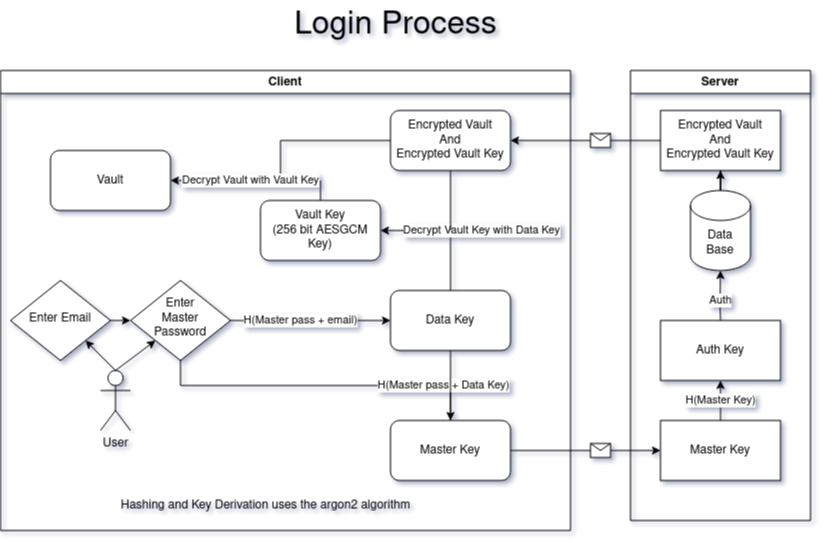

The diagram above was exported from draw.io. Its source (the exported page's mxGraphModel, read from the mxfile embedded in the PNG):
<mxGraphModel dx="1177" dy="603" grid="0" gridSize="10" guides="1" tooltips="1" connect="1" arrows="1" fold="1" page="1" pageScale="1" pageWidth="827" pageHeight="583" background="none" math="0" shadow="1">
  <root>
    <mxCell id="WIyWlLk6GJQsqaUBKTNV-0" />
    <mxCell id="WIyWlLk6GJQsqaUBKTNV-1" parent="WIyWlLk6GJQsqaUBKTNV-0" />
    <mxCell id="WIyWlLk6GJQsqaUBKTNV-6" value="Enter Email" style="rhombus;whiteSpace=wrap;html=1;shadow=0;fontFamily=Helvetica;fontSize=12;align=center;strokeWidth=1;spacing=6;spacingTop=-4;" parent="WIyWlLk6GJQsqaUBKTNV-1" vertex="1">
      <mxGeometry x="10" y="280" width="100" height="80" as="geometry" />
    </mxCell>
    <mxCell id="WIyWlLk6GJQsqaUBKTNV-10" value="&lt;div&gt;Enter&lt;/div&gt;&lt;div&gt;Master Password&lt;/div&gt;" style="rhombus;whiteSpace=wrap;html=1;shadow=0;fontFamily=Helvetica;fontSize=12;align=center;strokeWidth=1;spacing=6;spacingTop=-4;" parent="WIyWlLk6GJQsqaUBKTNV-1" vertex="1">
      <mxGeometry x="130" y="280" width="100" height="80" as="geometry" />
    </mxCell>
    <mxCell id="1oE7bRje4MNZMSpt94hg-0" value="" style="endArrow=classic;html=1;rounded=0;exitX=1;exitY=0.5;exitDx=0;exitDy=0;entryX=0;entryY=0.5;entryDx=0;entryDy=0;" edge="1" parent="WIyWlLk6GJQsqaUBKTNV-1" source="WIyWlLk6GJQsqaUBKTNV-6" target="WIyWlLk6GJQsqaUBKTNV-10">
      <mxGeometry width="50" height="50" relative="1" as="geometry">
        <mxPoint x="130" y="320" as="sourcePoint" />
        <mxPoint x="150" y="319.5" as="targetPoint" />
      </mxGeometry>
    </mxCell>
    <mxCell id="1oE7bRje4MNZMSpt94hg-18" value="" style="endArrow=none;html=1;rounded=0;entryX=0.5;entryY=1;entryDx=0;entryDy=0;exitX=0.5;exitY=0;exitDx=0;exitDy=0;" edge="1" parent="WIyWlLk6GJQsqaUBKTNV-1" source="1oE7bRje4MNZMSpt94hg-12" target="WIyWlLk6GJQsqaUBKTNV-10">
      <mxGeometry width="50" height="50" relative="1" as="geometry">
        <mxPoint x="360" y="385" as="sourcePoint" />
        <mxPoint x="460" y="320" as="targetPoint" />
        <Array as="points">
          <mxPoint x="450" y="385" />
          <mxPoint x="180" y="385" />
        </Array>
      </mxGeometry>
    </mxCell>
    <mxCell id="1oE7bRje4MNZMSpt94hg-75" value="&lt;div&gt;H(Master pass + Data Key)&lt;/div&gt;" style="edgeLabel;html=1;align=center;verticalAlign=middle;resizable=0;points=[];" vertex="1" connectable="0" parent="1oE7bRje4MNZMSpt94hg-18">
      <mxGeometry x="-0.0384" relative="1" as="geometry">
        <mxPoint x="116" as="offset" />
      </mxGeometry>
    </mxCell>
    <mxCell id="1oE7bRje4MNZMSpt94hg-24" value="" style="endArrow=classic;html=1;rounded=0;exitX=1;exitY=0.5;exitDx=0;exitDy=0;entryX=0;entryY=0.5;entryDx=0;entryDy=0;" edge="1" parent="WIyWlLk6GJQsqaUBKTNV-1" source="1oE7bRje4MNZMSpt94hg-12" target="1oE7bRje4MNZMSpt94hg-27">
      <mxGeometry relative="1" as="geometry">
        <mxPoint x="440" y="480" as="sourcePoint" />
        <mxPoint x="350" y="540" as="targetPoint" />
      </mxGeometry>
    </mxCell>
    <mxCell id="1oE7bRje4MNZMSpt94hg-25" value="" style="shape=message;html=1;outlineConnect=0;" vertex="1" parent="1oE7bRje4MNZMSpt94hg-24">
      <mxGeometry width="20" height="14" relative="1" as="geometry">
        <mxPoint x="5" y="-7" as="offset" />
      </mxGeometry>
    </mxCell>
    <mxCell id="1oE7bRje4MNZMSpt94hg-35" value="" style="edgeStyle=orthogonalEdgeStyle;rounded=0;orthogonalLoop=1;jettySize=auto;html=1;" edge="1" parent="WIyWlLk6GJQsqaUBKTNV-1" source="1oE7bRje4MNZMSpt94hg-27" target="1oE7bRje4MNZMSpt94hg-34">
      <mxGeometry relative="1" as="geometry" />
    </mxCell>
    <mxCell id="1oE7bRje4MNZMSpt94hg-36" value="H(Master Key)" style="edgeLabel;html=1;align=center;verticalAlign=middle;resizable=0;points=[];" vertex="1" connectable="0" parent="1oE7bRje4MNZMSpt94hg-35">
      <mxGeometry x="-0.2792" y="2" relative="1" as="geometry">
        <mxPoint x="2" y="-6" as="offset" />
      </mxGeometry>
    </mxCell>
    <mxCell id="1oE7bRje4MNZMSpt94hg-27" value="Master Key" style="rounded=0;whiteSpace=wrap;html=1;" vertex="1" parent="WIyWlLk6GJQsqaUBKTNV-1">
      <mxGeometry x="660" y="420" width="120" height="60" as="geometry" />
    </mxCell>
    <mxCell id="1oE7bRje4MNZMSpt94hg-32" value="Client" style="swimlane;whiteSpace=wrap;html=1;" vertex="1" parent="WIyWlLk6GJQsqaUBKTNV-1">
      <mxGeometry y="70" width="570" height="460" as="geometry" />
    </mxCell>
    <mxCell id="1oE7bRje4MNZMSpt94hg-65" value="" style="edgeStyle=orthogonalEdgeStyle;rounded=0;orthogonalLoop=1;jettySize=auto;html=1;" edge="1" parent="1oE7bRje4MNZMSpt94hg-32" source="1oE7bRje4MNZMSpt94hg-53" target="1oE7bRje4MNZMSpt94hg-64">
      <mxGeometry relative="1" as="geometry" />
    </mxCell>
    <mxCell id="1oE7bRje4MNZMSpt94hg-69" value="Decrypt Vault with Vault Key" style="edgeLabel;html=1;align=center;verticalAlign=middle;resizable=0;points=[];" vertex="1" connectable="0" parent="1oE7bRje4MNZMSpt94hg-65">
      <mxGeometry x="0.6436" y="-3" relative="1" as="geometry">
        <mxPoint x="33" y="3" as="offset" />
      </mxGeometry>
    </mxCell>
    <mxCell id="1oE7bRje4MNZMSpt94hg-53" value="&lt;div&gt;Encrypted Vault&lt;/div&gt;&lt;div&gt;And&lt;/div&gt;&lt;div&gt;Encrypted Vault Key&lt;br&gt;&lt;/div&gt;" style="rounded=1;whiteSpace=wrap;html=1;" vertex="1" parent="1oE7bRje4MNZMSpt94hg-32">
      <mxGeometry x="390" y="40" width="120" height="60" as="geometry" />
    </mxCell>
    <mxCell id="1oE7bRje4MNZMSpt94hg-59" style="edgeStyle=orthogonalEdgeStyle;rounded=0;orthogonalLoop=1;jettySize=auto;html=1;entryX=1;entryY=0.5;entryDx=0;entryDy=0;" edge="1" parent="1oE7bRje4MNZMSpt94hg-32" source="1oE7bRje4MNZMSpt94hg-4" target="1oE7bRje4MNZMSpt94hg-55">
      <mxGeometry relative="1" as="geometry">
        <mxPoint x="410" y="160" as="targetPoint" />
        <Array as="points">
          <mxPoint x="450" y="160" />
        </Array>
      </mxGeometry>
    </mxCell>
    <mxCell id="1oE7bRje4MNZMSpt94hg-66" value="Decrypt Vault Key with Data Key" style="edgeLabel;html=1;align=center;verticalAlign=middle;resizable=0;points=[];" vertex="1" connectable="0" parent="1oE7bRje4MNZMSpt94hg-59">
      <mxGeometry x="0.4026" y="-1" relative="1" as="geometry">
        <mxPoint x="61" y="1" as="offset" />
      </mxGeometry>
    </mxCell>
    <mxCell id="1oE7bRje4MNZMSpt94hg-4" value="Data Key" style="rounded=1;whiteSpace=wrap;html=1;" vertex="1" parent="1oE7bRje4MNZMSpt94hg-32">
      <mxGeometry x="390" y="220" width="120" height="60" as="geometry" />
    </mxCell>
    <mxCell id="1oE7bRje4MNZMSpt94hg-12" value="Master Key" style="whiteSpace=wrap;html=1;rounded=1;" vertex="1" parent="1oE7bRje4MNZMSpt94hg-32">
      <mxGeometry x="390" y="350" width="120" height="60" as="geometry" />
    </mxCell>
    <mxCell id="1oE7bRje4MNZMSpt94hg-13" value="" style="edgeStyle=orthogonalEdgeStyle;rounded=0;orthogonalLoop=1;jettySize=auto;html=1;" edge="1" parent="1oE7bRje4MNZMSpt94hg-32" source="1oE7bRje4MNZMSpt94hg-4" target="1oE7bRje4MNZMSpt94hg-12">
      <mxGeometry relative="1" as="geometry" />
    </mxCell>
    <mxCell id="1oE7bRje4MNZMSpt94hg-55" value="&lt;div&gt;Vault Key&lt;/div&gt;(256 bit AESGCM Key)" style="rounded=1;whiteSpace=wrap;html=1;" vertex="1" parent="1oE7bRje4MNZMSpt94hg-32">
      <mxGeometry x="260" y="130" width="120" height="60" as="geometry" />
    </mxCell>
    <mxCell id="1oE7bRje4MNZMSpt94hg-63" value="" style="endArrow=none;html=1;rounded=0;entryX=0.5;entryY=1;entryDx=0;entryDy=0;" edge="1" parent="1oE7bRje4MNZMSpt94hg-32" target="1oE7bRje4MNZMSpt94hg-53">
      <mxGeometry width="50" height="50" relative="1" as="geometry">
        <mxPoint x="450" y="160" as="sourcePoint" />
        <mxPoint x="500" y="110" as="targetPoint" />
      </mxGeometry>
    </mxCell>
    <mxCell id="1oE7bRje4MNZMSpt94hg-64" value="Vault" style="whiteSpace=wrap;html=1;rounded=1;" vertex="1" parent="1oE7bRje4MNZMSpt94hg-32">
      <mxGeometry x="50" y="80" width="120" height="60" as="geometry" />
    </mxCell>
    <mxCell id="1oE7bRje4MNZMSpt94hg-68" value="" style="endArrow=none;html=1;rounded=0;" edge="1" parent="1oE7bRje4MNZMSpt94hg-32">
      <mxGeometry width="50" height="50" relative="1" as="geometry">
        <mxPoint x="320" y="130" as="sourcePoint" />
        <mxPoint x="320" y="110" as="targetPoint" />
        <Array as="points">
          <mxPoint x="320" y="110" />
        </Array>
      </mxGeometry>
    </mxCell>
    <mxCell id="1oE7bRje4MNZMSpt94hg-71" value="&lt;div&gt;User&lt;/div&gt;" style="shape=umlActor;verticalLabelPosition=bottom;verticalAlign=top;html=1;outlineConnect=0;" vertex="1" parent="1oE7bRje4MNZMSpt94hg-32">
      <mxGeometry x="100" y="300" width="30" height="60" as="geometry" />
    </mxCell>
    <mxCell id="1oE7bRje4MNZMSpt94hg-74" value="Hashing and Key Derivation uses the argon2 algorithm" style="text;html=1;align=center;verticalAlign=middle;resizable=0;points=[];autosize=1;strokeColor=none;fillColor=none;" vertex="1" parent="1oE7bRje4MNZMSpt94hg-32">
      <mxGeometry x="110" y="420" width="310" height="30" as="geometry" />
    </mxCell>
    <mxCell id="1oE7bRje4MNZMSpt94hg-33" value="Server" style="swimlane;whiteSpace=wrap;html=1;" vertex="1" parent="WIyWlLk6GJQsqaUBKTNV-1">
      <mxGeometry x="630" y="70" width="180" height="450" as="geometry">
        <mxRectangle x="520" y="70" width="80" height="30" as="alternateBounds" />
      </mxGeometry>
    </mxCell>
    <mxCell id="1oE7bRje4MNZMSpt94hg-34" value="Auth Key" style="rounded=0;whiteSpace=wrap;html=1;" vertex="1" parent="1oE7bRje4MNZMSpt94hg-33">
      <mxGeometry x="30" y="250" width="120" height="60" as="geometry" />
    </mxCell>
    <mxCell id="1oE7bRje4MNZMSpt94hg-49" style="edgeStyle=orthogonalEdgeStyle;rounded=0;orthogonalLoop=1;jettySize=auto;html=1;entryX=0.5;entryY=1;entryDx=0;entryDy=0;" edge="1" parent="1oE7bRje4MNZMSpt94hg-33" source="1oE7bRje4MNZMSpt94hg-37" target="1oE7bRje4MNZMSpt94hg-46">
      <mxGeometry relative="1" as="geometry" />
    </mxCell>
    <mxCell id="1oE7bRje4MNZMSpt94hg-37" value="&lt;div&gt;Data&lt;/div&gt;&lt;div&gt;Base&lt;br&gt;&lt;/div&gt;" style="shape=cylinder3;whiteSpace=wrap;html=1;boundedLbl=1;backgroundOutline=1;size=15;" vertex="1" parent="1oE7bRje4MNZMSpt94hg-33">
      <mxGeometry x="60" y="120" width="60" height="80" as="geometry" />
    </mxCell>
    <mxCell id="1oE7bRje4MNZMSpt94hg-43" value="" style="endArrow=classic;html=1;rounded=0;exitX=0.5;exitY=0;exitDx=0;exitDy=0;entryX=0.5;entryY=1;entryDx=0;entryDy=0;entryPerimeter=0;" edge="1" parent="1oE7bRje4MNZMSpt94hg-33" source="1oE7bRje4MNZMSpt94hg-34" target="1oE7bRje4MNZMSpt94hg-37">
      <mxGeometry width="50" height="50" relative="1" as="geometry">
        <mxPoint x="89.58000000000023" y="245" as="sourcePoint" />
        <mxPoint x="89.58000000000023" y="215" as="targetPoint" />
        <Array as="points">
          <mxPoint x="89.58" y="235" />
        </Array>
      </mxGeometry>
    </mxCell>
    <mxCell id="1oE7bRje4MNZMSpt94hg-44" value="Auth" style="edgeLabel;html=1;align=center;verticalAlign=middle;resizable=0;points=[];" vertex="1" connectable="0" parent="1oE7bRje4MNZMSpt94hg-43">
      <mxGeometry x="-0.6148" y="-3" relative="1" as="geometry">
        <mxPoint x="-3" y="-10" as="offset" />
      </mxGeometry>
    </mxCell>
    <mxCell id="1oE7bRje4MNZMSpt94hg-46" value="&lt;div&gt;Encrypted Vault&lt;/div&gt;&lt;div&gt;And&lt;/div&gt;&lt;div&gt;Encrypted Vault Key&lt;br&gt;&lt;/div&gt;" style="rounded=0;whiteSpace=wrap;html=1;" vertex="1" parent="1oE7bRje4MNZMSpt94hg-33">
      <mxGeometry x="30" y="40" width="120" height="60" as="geometry" />
    </mxCell>
    <mxCell id="1oE7bRje4MNZMSpt94hg-39" value="Login Process" style="text;html=1;align=center;verticalAlign=middle;resizable=0;points=[];autosize=1;strokeColor=none;fillColor=none;fontSize=32;" vertex="1" parent="WIyWlLk6GJQsqaUBKTNV-1">
      <mxGeometry x="280" width="230" height="50" as="geometry" />
    </mxCell>
    <mxCell id="1oE7bRje4MNZMSpt94hg-50" value="" style="endArrow=classic;html=1;rounded=0;exitX=0;exitY=0.5;exitDx=0;exitDy=0;entryX=1;entryY=0.5;entryDx=0;entryDy=0;" edge="1" parent="WIyWlLk6GJQsqaUBKTNV-1" source="1oE7bRje4MNZMSpt94hg-46" target="1oE7bRje4MNZMSpt94hg-53">
      <mxGeometry relative="1" as="geometry">
        <mxPoint x="440" y="190" as="sourcePoint" />
        <mxPoint x="430" y="140" as="targetPoint" />
      </mxGeometry>
    </mxCell>
    <mxCell id="1oE7bRje4MNZMSpt94hg-51" value="" style="shape=message;html=1;outlineConnect=0;" vertex="1" parent="1oE7bRje4MNZMSpt94hg-50">
      <mxGeometry width="20" height="14" relative="1" as="geometry">
        <mxPoint x="5" y="-7" as="offset" />
      </mxGeometry>
    </mxCell>
    <mxCell id="1oE7bRje4MNZMSpt94hg-73" value="" style="endArrow=classic;html=1;rounded=0;exitX=0.5;exitY=0;exitDx=0;exitDy=0;exitPerimeter=0;entryX=1;entryY=1;entryDx=0;entryDy=0;" edge="1" parent="WIyWlLk6GJQsqaUBKTNV-1" source="1oE7bRje4MNZMSpt94hg-71" target="WIyWlLk6GJQsqaUBKTNV-6">
      <mxGeometry width="50" height="50" relative="1" as="geometry">
        <mxPoint x="30" y="420" as="sourcePoint" />
        <mxPoint x="20" y="380" as="targetPoint" />
      </mxGeometry>
    </mxCell>
    <mxCell id="1oE7bRje4MNZMSpt94hg-72" value="" style="endArrow=classic;html=1;rounded=0;exitX=0.5;exitY=0;exitDx=0;exitDy=0;exitPerimeter=0;entryX=0;entryY=1;entryDx=0;entryDy=0;" edge="1" parent="WIyWlLk6GJQsqaUBKTNV-1" source="1oE7bRje4MNZMSpt94hg-71" target="WIyWlLk6GJQsqaUBKTNV-10">
      <mxGeometry width="50" height="50" relative="1" as="geometry">
        <mxPoint x="132.94000000000005" y="401.20000000000005" as="sourcePoint" />
        <mxPoint x="170" y="350" as="targetPoint" />
      </mxGeometry>
    </mxCell>
    <mxCell id="1oE7bRje4MNZMSpt94hg-2" value="" style="endArrow=classic;html=1;rounded=0;exitX=1;exitY=0.5;exitDx=0;exitDy=0;entryX=0;entryY=0.5;entryDx=0;entryDy=0;fontStyle=0" edge="1" parent="WIyWlLk6GJQsqaUBKTNV-1" source="WIyWlLk6GJQsqaUBKTNV-10" target="1oE7bRje4MNZMSpt94hg-4">
      <mxGeometry relative="1" as="geometry">
        <mxPoint x="180" y="240" as="sourcePoint" />
        <mxPoint x="290" y="240" as="targetPoint" />
        <Array as="points">
          <mxPoint x="270" y="320" />
        </Array>
      </mxGeometry>
    </mxCell>
    <mxCell id="1oE7bRje4MNZMSpt94hg-3" value="H(Master pass + email)" style="edgeLabel;resizable=0;html=1;;align=center;verticalAlign=middle;" connectable="0" vertex="1" parent="1oE7bRje4MNZMSpt94hg-2">
      <mxGeometry relative="1" as="geometry">
        <mxPoint x="-10" as="offset" />
      </mxGeometry>
    </mxCell>
  </root>
</mxGraphModel>